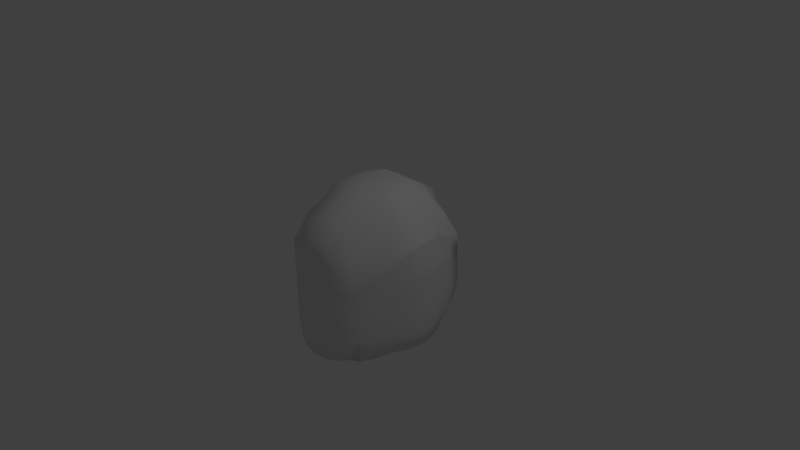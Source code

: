 # Source: hood.blend  (saved by Blender 2.72.0; exported with 4.5.12 LTS)
import bpy
from mathutils import Matrix  # noqa: F401  (used for matrix-valued properties, if any)

bpy.ops.wm.read_factory_settings(use_empty=True)
scene = bpy.context.scene
scene.name = 'Scene'

# ---- collections
col_collection_1 = bpy.data.collections.new('Collection 1'); scene.collection.children.link(col_collection_1)

# ---- world
world_world = bpy.data.worlds.new('World'); scene.world = world_world
world_world.color = (0.05088, 0.05088, 0.05088)
world_world.use_sun_shadow = False
world_world.sun_shadow_jitter_overblur = 0.0
world_world.cycles.sampling_method = 'MANUAL'
world_world.cycles.sample_map_resolution = 256

# ---- cameras
cam_camera = bpy.data.cameras.new('Camera')
cam_camera.clip_end = 100.0
cam_camera.lens = 35.0
cam_camera.sensor_width = 32.0
cam_camera.sensor_height = 18.0
cam_camera.ortho_scale = 7.314
cam_camera.dof.focus_distance = 0.0
cam_camera.dof.aperture_fstop = 128.0

# ---- lights
light_lamp = bpy.data.lights.new('Lamp', 'POINT')
light_lamp.transmission_factor = 0.0
light_lamp.cutoff_distance = 30.0
light_lamp.energy = 100.0
light_lamp.shadow_buffer_clip_start = 1.001
light_lamp.shadow_soft_size = 0.1
light_lamp.shadow_maximum_resolution = 0.006
light_lamp.use_absolute_resolution = True
light_lamp.cycles.use_multiple_importance_sampling = False

# ---- meshes
me_cube_003 = bpy.data.meshes.new('Cube.003')
me_cube_003.from_pydata([(-0.8721, -1.0, -1.039), (-0.671, 1.0, -1.06), (0.671, 1.0, -1.06), (0.8636, -1.0, -1.042), (-0.8721, -1.0, 0.07913), (-1.047, 1.0, 0.2985), (1.047, 1.0, 0.2985), (0.8654, -1.0, 0.07913), (-0.8721, -1.0, -0.1379), (-1.283, 1.192e-07, 0.517), (-1.07, 1.0, -0.1805), (-1.294, 1.192e-07, -1.0), (0.0, 0.8255, 0.8849), (1.07, 1.0, -0.1805), (0.0, 0.9664, -1.091), (1.282, 1.192e-07, 0.5188), (0.8636, -1.0, -0.1379), (1.294, 1.192e-07, -1.0), (0.0, -1.265, 0.663), (0.0, -1.29, -1.111), (-1.385, 1.192e-07, 2.98e-08), (0.0, -0.7987, 2.98e-08), (1.385, 1.192e-07, 2.98e-08), (0.0, -1.393, -0.008521), (0.0, 1.192e-07, -1.12), (0.0, 1.192e-07, 1.097), (-0.8721, -1.0, -0.02841), (-1.123, 0.5, 0.517), (-1.058, 1.0, -0.5), (-1.129, -0.5, -1.0), (0.5, 0.8255, 0.8029), (1.058, 1.0, -0.5), (-0.3355, 0.9664, -1.091), (1.174, -0.5, 0.3222), (0.8636, -1.0, -0.5), (1.129, 0.5, -1.0), (-0.5, -1.24, 0.4779), (0.4693, -1.204, -1.093), (-0.8721, -1.0, -0.5), (-1.174, -0.5, 0.3222), (-1.054, 1.0, 0.138), (-1.129, 0.5, -1.0), (-0.5, 0.8255, 0.8029), (1.054, 1.0, 0.138), (0.3355, 0.9664, -1.091), (1.123, 0.5, 0.517), (0.8636, -1.0, -0.02841), (1.129, -0.5, -1.0), (0.5, -1.24, 0.4779), (-0.473, -1.202, -1.093), (-1.385, 1.192e-07, -0.5), (-1.301, 1.192e-07, 0.4042), (-1.178, -0.5, -0.03525), (-1.235, 0.5, 2.98e-08), (0.0, -0.7988, -0.5603), (0.0, 1.34, 0.3229), (-0.5308, -0.6082, -0.05147), (0.5308, -0.6082, -0.05147), (1.385, 1.192e-07, -0.5), (1.301, 1.192e-07, 0.4051), (1.235, 0.5, 2.98e-08), (1.178, -0.5, -0.03525), (0.0, -1.393, -0.5143), (0.0, -1.351, 0.388), (0.4693, -1.244, -0.1379), (-0.4731, -1.243, -0.1379), (0.5796, 1.192e-07, -1.111), (-0.5796, 1.192e-07, -1.111), (0.0, -0.6463, -1.12), (0.0, 0.5, -1.12), (-0.5, 1.192e-07, 1.054), (0.5, 1.192e-07, 1.084), (0.0, -0.5, 1.09), (0.0, 0.5, 1.08), (-1.24, 0.5, -0.5), (0.5314, -0.6134, -0.5508), (1.179, -0.5, -0.5), (-0.473, -1.252, -0.5), (0.5269, 0.5, -1.113), (-0.5, 0.5, 1.018), (-1.179, -0.5, -0.5), (-1.177, -0.5, 0.2083), (-1.14, 0.5, 0.3842), (-0.5314, -0.6134, -0.5508), (-0.5, 0.9664, 0.5622), (0.5, 0.9664, 0.5622), (1.24, 0.5, -0.5), (1.14, 0.5, 0.3842), (1.177, -0.5, 0.2083), (0.4693, -1.253, -0.5), (0.4743, -1.247, 0.06565), (-0.4774, -1.246, 0.06565), (0.5269, -0.5, -1.112), (-0.5269, -0.5, -1.112), (-0.5269, 0.5, -1.113), (-0.5, -0.5, 0.9188), (0.5, -0.5, 0.9188), (0.5, 0.5, 1.017), (-0.8721, -1.0, 0.05441), (-1.107, 0.75, 0.3278), (-0.9554, 1.0, -0.75), (-0.9821, -0.75, -1.047), (0.75, 0.9524, 0.5751), (0.9554, 1.0, -0.75), (-0.5033, 1.0, -1.078), (1.011, -0.75, 0.1597), (0.8636, -1.0, -0.75), (0.9153, 0.75, -1.056), (-0.7313, -1.04, 0.2359), (0.6466, -1.055, -1.073), (-0.8721, -1.0, -0.2529), (-1.258, -0.25, 0.474), (-1.051, 1.0, 0.06949), (-1.244, 0.25, -1.0), (-0.25, 0.8255, 0.9199), (1.051, 1.0, 0.06949), (0.2141, 0.9664, -1.091), (1.234, 0.25, 0.5176), (0.8636, -1.0, -0.09018), (1.244, -0.25, -1.0), (0.25, -1.289, 0.5679), (-0.25, -1.268, -1.106), (-1.385, 1.192e-07, -0.75), (-1.385, 1.192e-07, 0.25), (-0.9993, -0.75, -0.1051), (-1.32, 0.25, 2.98e-08), (0.0, -0.7988, -0.8561), (0.0, -0.7806, 0.2332), (-0.8401, 0.681, -0.02049), (0.2525, -0.7715, -0.01548), (1.385, 1.192e-07, -0.75), (1.385, 1.192e-07, 0.25), (1.116, 0.75, -0.08756), (1.32, -0.25, 2.98e-08), (0.0, -1.327, -0.8455), (0.0, -1.393, 0.173), (0.6466, -1.152, -0.167), (-0.25, -1.342, -0.06929), (0.9411, 1.192e-07, -1.067), (-0.2641, 1.192e-07, -1.12), (0.0, -1.012, -1.12), (0.0, 0.25, -1.12), (-0.7564, 1.192e-07, 0.9501), (0.25, 1.192e-07, 1.097), (0.0, -0.9504, 0.8784), (0.0, 0.25, 1.097), (-0.8721, -1.0, -0.09018), (-1.235, 0.25, 0.517), (-1.07, 1.0, -0.31), (-1.244, -0.25, -1.0), (0.25, 0.8255, 0.9199), (1.07, 1.0, -0.31), (-0.2141, 0.9664, -1.091), (1.258, -0.25, 0.474), (0.8636, -1.0, -0.2529), (1.244, 0.25, -1.0), (-0.25, -1.289, 0.5679), (0.25, -1.268, -1.106), (-0.8721, -1.0, -0.75), (-1.008, -0.75, 0.1597), (-1.053, 1.0, 0.2249), (-0.9153, 0.75, -1.056), (-0.75, 0.9524, 0.5751), (1.053, 1.0, 0.2249), (0.5033, 1.0, -1.078), (1.107, 0.75, 0.3278), (0.8636, -1.0, 0.05441), (0.9793, -0.75, -1.048), (0.7325, -1.036, 0.2359), (-0.6552, -1.029, -1.075), (-1.385, 1.192e-07, -0.25), (-1.303, 1.192e-07, 0.4867), (-1.32, -0.25, 2.98e-08), (-1.116, 0.75, -0.08756), (0.0, -0.7988, -0.25), (0.0, 1.122, 0.7515), (-0.2525, -0.7715, -0.01548), (0.8401, 0.681, -0.02049), (1.385, 1.192e-07, -0.25), (1.302, 1.192e-07, 0.4875), (1.32, 0.25, 2.98e-08), (0.9966, -0.75, -0.1051), (0.0, -1.393, -0.25), (0.0, -1.327, 0.4971), (0.25, -1.342, -0.06929), (-0.6552, -1.145, -0.167), (0.2641, 1.192e-07, -1.12), (-0.9411, 1.192e-07, -1.067), (0.0, -0.2554, -1.12), (0.0, 0.75, -1.113), (-0.25, 1.192e-07, 1.084), (0.7521, 1.192e-07, 0.9818), (0.0, -0.25, 1.097), (0.0, 0.7221, 0.9344), (-1.179, 0.5, -0.75), (-1.239, 0.5, -0.25), (-1.32, 0.25, -0.5), (-1.119, 0.75, -0.5), (0.5314, -0.6134, -0.851), (0.5314, -0.6134, -0.25), (0.2525, -0.7715, -0.5585), (0.8414, 0.681, -0.5), (1.179, -0.5, -0.75), (1.179, -0.5, -0.25), (1.32, -0.25, -0.5), (1.001, -0.75, -0.5), (-0.473, -1.252, -0.8237), (-0.4731, -1.252, -0.2529), (-0.25, -1.348, -0.5), (-0.6552, -1.154, -0.5), (0.8302, 0.5, -1.085), (0.2517, 0.5, -1.12), (0.5633, 0.25, -1.112), (0.4268, 0.75, -1.11), (-0.75, 0.5, 0.8741), (-0.25, 0.5, 1.07), (-0.5, 0.25, 1.054), (-0.5, 0.7221, 0.9171), (-1.179, -0.5, -0.75), (-1.179, -0.5, -0.25), (-1.003, -0.75, -0.5), (-1.32, -0.25, -0.5), (-1.169, -0.5, 0.1057), (-1.177, -0.5, 0.2908), (-1.001, -0.75, 0.04533), (-1.271, -0.25, 0.3607), (-1.235, 0.5, 0.25), (-1.141, 0.5, 0.4647), (-1.25, 0.25, 0.4042), (-1.111, 0.75, 0.2187), (-0.5314, -0.6134, -0.851), (-0.5314, -0.6134, -0.25), (-0.8414, 0.681, -0.5), (-0.2525, -0.7715, -0.5585), (-0.5302, -0.589, 0.07174), (-0.5, 0.995, 0.6689), (-0.75, 1.0, 0.4351), (-0.25, 1.09, 0.5037), (0.5302, -0.589, 0.07174), (0.5, 0.995, 0.6689), (0.25, 1.09, 0.5037), (0.75, 1.0, 0.4351), (1.179, 0.5, -0.75), (1.239, 0.5, -0.25), (1.119, 0.75, -0.5), (1.32, 0.25, -0.5), (1.235, 0.5, 0.25), (1.141, 0.5, 0.4647), (1.111, 0.75, 0.2187), (1.25, 0.25, 0.4043), (1.169, -0.5, 0.1057), (1.177, -0.5, 0.2908), (1.271, -0.25, 0.3607), (1.002, -0.75, 0.04533), (0.4693, -1.253, -0.8241), (0.4693, -1.253, -0.2529), (0.6466, -1.16, -0.5), (0.25, -1.348, -0.5), (0.4707, -1.248, -0.09018), (0.5, -1.233, 0.2787), (0.6466, -1.158, -0.04987), (0.25, -1.344, 0.2215), (-0.4742, -1.247, -0.09018), (-0.5, -1.233, 0.2787), (-0.25, -1.344, 0.2215), (-0.6552, -1.151, -0.04987), (0.8302, -0.5, -1.083), (0.2517, -0.5954, -1.12), (0.4948, -0.8947, -1.103), (0.5626, -0.2554, -1.112), (-0.2517, -0.5954, -1.12), (-0.8302, -0.5, -1.083), (-0.4955, -0.8942, -1.103), (-0.5626, -0.2554, -1.112), (-0.2517, 0.5, -1.12), (-0.8302, 0.5, -1.085), (-0.5633, 0.25, -1.112), (-0.4268, 0.75, -1.11), (-0.7671, -0.5, 0.7512), (-0.25, -0.5, 1.018), (-0.5, -0.9454, 0.7701), (-0.5, -0.25, 1.036), (0.25, -0.5, 1.018), (0.7671, -0.5, 0.7512), (0.5, -0.9454, 0.7701), (0.5, -0.25, 1.051), (0.25, 0.5, 1.07), (0.75, 0.5, 0.8789), (0.5, 0.25, 1.07), (0.5, 0.7221, 0.9171), (-1.094, 0.75, -0.75), (0.8151, 0.681, -0.8141), (1.001, -0.75, -0.75), (-0.6552, -1.154, -0.7951), (0.6801, 0.75, -1.093), (-0.7527, 0.75, 0.7364), (-1.32, -0.25, -0.75), (-1.319, -0.25, 0.227), (-1.116, 0.75, 0.1624), (-0.2525, -0.7715, -0.8551), (-0.2521, -0.7713, 0.1528), (0.8389, 0.681, 0.2541), (1.32, 0.25, -0.75), (1.32, 0.25, 0.25), (1.005, -0.75, -0.03062), (0.25, -1.308, -0.8399), (0.25, -1.345, 0.0364), (-0.6552, -1.139, -0.1426), (0.9074, -0.25, -1.073), (-0.2596, -0.2554, -1.12), (-0.2382, 0.75, -1.113), (-0.7583, -0.25, 0.9075), (0.25, -0.25, 1.083), (0.25, 0.7221, 0.9635), (-1.32, 0.25, -0.75), (-1.32, 0.25, -0.25), (-1.119, 0.75, -0.2691), (0.2525, -0.7715, -0.8551), (0.2525, -0.7715, -0.25), (0.8413, 0.681, -0.25), (1.32, -0.25, -0.75), (1.32, -0.25, -0.25), (1.001, -0.75, -0.2501), (-0.25, -1.308, -0.8399), (-0.25, -1.348, -0.25), (-0.6552, -1.153, -0.2576), (0.9074, 0.25, -1.073), (0.2598, 0.25, -1.12), (0.2382, 0.75, -1.113), (-0.7522, 0.25, 0.9227), (-0.25, 0.25, 1.084), (-0.25, 0.7221, 0.9635), (-1.003, -0.75, -0.75), (-1.003, -0.75, -0.2501), (-1.32, -0.25, -0.25), (-1.008, -0.75, -0.03062), (-1.001, -0.75, 0.1278), (-1.272, -0.25, 0.4432), (-1.32, 0.25, 0.25), (-1.251, 0.25, 0.4867), (-1.11, 0.75, 0.3089), (-0.8151, 0.681, -0.8141), (-0.8413, 0.681, -0.25), (-0.2525, -0.7715, -0.25), (-0.8389, 0.681, 0.2541), (-0.75, 1.0, 0.5123), (-0.25, 1.122, 0.7494), (0.2521, -0.7713, 0.1528), (0.25, 1.122, 0.7494), (0.75, 1.0, 0.5123), (1.094, 0.75, -0.75), (1.119, 0.75, -0.2691), (1.32, 0.25, -0.25), (1.116, 0.75, 0.1624), (1.11, 0.75, 0.3089), (1.251, 0.25, 0.4868), (1.319, -0.25, 0.227), (1.272, -0.25, 0.4432), (1.002, -0.75, 0.1278), (0.6466, -1.16, -0.7971), (0.6466, -1.16, -0.2576), (0.25, -1.348, -0.25), (0.6466, -1.147, -0.1426), (0.6466, -1.16, -0.01266), (0.25, -1.303, 0.476), (-0.25, -1.345, 0.0364), (-0.25, -1.303, 0.476), (-0.6552, -1.153, -0.01266), (0.7278, -0.75, -1.094), (0.25, -0.9874, -1.114), (0.2596, -0.2554, -1.12), (-0.25, -0.9874, -1.114), (-0.7306, -0.75, -1.094), (-0.9074, -0.25, -1.073), (-0.2598, 0.25, -1.12), (-0.9074, 0.25, -1.073), (-0.6801, 0.75, -1.093), (-0.7596, -0.75, 0.5291), (-0.25, -0.9881, 0.7712), (-0.25, -0.25, 1.083), (0.25, -0.9881, 0.7712), (0.7596, -0.75, 0.5291), (0.7548, -0.25, 0.9287), (0.25, 0.25, 1.084), (0.7506, 0.25, 0.9455), (0.7527, 0.75, 0.7364), (0.0, 0.4081, 0.5301), (-0.5151, 0.2041, 0.499), (0.5151, 0.2041, 0.499), (-0.251, 0.2658, 0.56), (0.251, 0.2658, 0.56), (-0.375, 1.028, 0.5374), (0.125, 1.242, 0.4342), (0.0, -0.06981, 0.4984), (-0.5227, -0.177, 0.4021), (-0.125, 1.242, 0.4342), (0.5227, -0.177, 0.4021), (0.375, 1.028, 0.5374), (-0.2516, -0.1462, 0.4732), (-0.3912, -0.722, 0.1122), (-0.126, -0.7842, 0.193), (0.2516, -0.1462, 0.4732), (0.126, -0.7842, 0.193), (0.3912, -0.722, 0.1122), (0.0, 0.886, 0.5617), (-0.5076, 0.5853, 0.6186), (0.5076, 0.5853, 0.6186), (-0.2505, 0.6778, 0.6666), (0.2505, 0.6778, 0.6666), (-0.3831, 0.235, 0.5295), (-0.1255, 0.3369, 0.545), (0.1255, 0.3369, 0.545), (0.3831, 0.235, 0.5295), (-0.3871, -0.1616, 0.4377), (-0.1258, -0.108, 0.4858), (0.1258, -0.108, 0.4858), (0.3871, -0.1616, 0.4377), (-0.379, 0.6315, 0.6735), (-0.1253, 0.7819, 0.6043), (0.1253, 0.7819, 0.6043), (0.379, 0.6315, 0.6735), (0.0, 1.148, 0.4409)], [], [(290, 100, 1, 161), (291, 103, 2, 164), (292, 106, 3, 167), (293, 158, 0, 169), (294, 164, 2, 107), (295, 162, 5, 99), (296, 122, 11, 149), (297, 123, 20, 172), (298, 112, 10, 173), (299, 126, 14, 152), (300, 400, 127, 21, 176), (301, 115, 13, 177), (302, 130, 17, 155), (303, 131, 22, 180), (304, 118, 16, 181), (305, 134, 19, 157), (306, 135, 23, 184), (307, 146, 8, 185), (308, 138, 17, 119), (309, 139, 24, 188), (310, 152, 14, 189), (311, 142, 9, 111), (312, 143, 25, 192), (313, 150, 12, 193), (314, 194, 41, 113), (315, 195, 74, 196), (316, 148, 28, 197), (317, 198, 44, 116), (318, 199, 75, 200), (319, 151, 31, 201), (320, 202, 47, 119), (321, 203, 76, 204), (322, 154, 34, 205), (323, 206, 49, 121), (324, 207, 77, 208), (325, 110, 38, 209), (326, 210, 35, 155), (327, 211, 78, 212), (328, 116, 44, 213), (329, 214, 27, 147), (330, 215, 79, 216), (331, 114, 42, 217), (332, 218, 29, 101), (333, 219, 80, 220), (334, 170, 50, 221), (335, 222, 52, 124), (336, 223, 81, 224), (337, 171, 51, 225), (338, 226, 53, 125), (339, 227, 82, 228), (340, 160, 40, 229), (341, 230, 32, 104), (342, 231, 83, 232), (343, 174, 54, 233), (344, 234, 56, 128), (345, 235, 84, 236), (346, 175, 55, 395, 237), (347, 403, 238, 57, 129), (348, 239, 85, 397, 240), (349, 163, 43, 241), (350, 242, 35, 107), (351, 243, 86, 244), (352, 178, 58, 245), (353, 246, 60, 132), (354, 247, 87, 248), (355, 179, 59, 249), (356, 250, 61, 133), (357, 251, 88, 252), (358, 166, 46, 253), (359, 254, 37, 109), (360, 255, 89, 256), (361, 182, 62, 257), (362, 258, 64, 136), (363, 259, 90, 260), (364, 183, 63, 261), (365, 262, 65, 137), (366, 263, 91, 264), (367, 98, 26, 265), (368, 266, 47, 167), (369, 267, 92, 268), (370, 186, 66, 269), (371, 270, 68, 140), (372, 271, 93, 272), (373, 187, 67, 273), (374, 274, 69, 141), (375, 275, 94, 276), (376, 104, 32, 277), (377, 278, 39, 159), (378, 279, 95, 280), (379, 190, 70, 281), (380, 282, 72, 144), (381, 283, 96, 284), (382, 191, 71, 285), (383, 286, 73, 145), (384, 287, 97, 288), (385, 102, 30, 289), (194, 290, 161, 41), (74, 197, 290, 194), (197, 28, 100, 290), (198, 291, 164, 44), (75, 201, 291, 198), (201, 31, 103, 291), (202, 292, 167, 47), (76, 205, 292, 202), (205, 34, 106, 292), (206, 293, 169, 49), (77, 209, 293, 206), (209, 38, 158, 293), (210, 294, 107, 35), (78, 213, 294, 210), (213, 44, 164, 294), (214, 295, 99, 27), (79, 217, 295, 214), (217, 42, 162, 295), (218, 296, 149, 29), (80, 221, 296, 218), (221, 50, 122, 296), (222, 297, 172, 52), (81, 225, 297, 222), (225, 51, 123, 297), (226, 298, 173, 53), (82, 229, 298, 226), (229, 40, 112, 298), (230, 299, 152, 32), (83, 233, 299, 230), (233, 54, 126, 299), (234, 399, 300, 176, 56), (413, 398, 300, 399), (414, 393, 127, 400), (238, 301, 177, 57), (85, 241, 301, 238, 396, 388, 406), (241, 43, 115, 301), (242, 302, 155, 35), (86, 245, 302, 242), (245, 58, 130, 302), (246, 303, 180, 60), (87, 249, 303, 246), (249, 59, 131, 303), (250, 304, 181, 61), (88, 253, 304, 250), (253, 46, 118, 304), (254, 305, 157, 37), (89, 257, 305, 254), (257, 62, 134, 305), (258, 306, 184, 64), (90, 261, 306, 258), (261, 63, 135, 306), (262, 307, 185, 65), (91, 265, 307, 262), (265, 26, 146, 307), (266, 308, 119, 47), (92, 269, 308, 266), (269, 66, 138, 308), (270, 309, 188, 68), (93, 273, 309, 270), (273, 67, 139, 309), (274, 310, 189, 69), (94, 277, 310, 274), (277, 32, 152, 310), (278, 311, 111, 39), (95, 281, 311, 278), (281, 70, 142, 311), (282, 312, 192, 72), (96, 285, 312, 282), (285, 71, 143, 312), (286, 313, 193, 73), (97, 289, 313, 286), (289, 30, 150, 313), (122, 314, 113, 11), (50, 196, 314, 122), (196, 74, 194, 314), (170, 315, 196, 50), (20, 125, 315, 170), (125, 53, 195, 315), (195, 316, 197, 74), (53, 173, 316, 195), (173, 10, 148, 316), (126, 317, 116, 14), (54, 200, 317, 126), (200, 75, 198, 317), (174, 318, 200, 54), (21, 129, 318, 174), (129, 57, 199, 318), (199, 319, 201, 75), (57, 177, 319, 199), (177, 13, 151, 319), (130, 320, 119, 17), (58, 204, 320, 130), (204, 76, 202, 320), (178, 321, 204, 58), (22, 133, 321, 178), (133, 61, 203, 321), (203, 322, 205, 76), (61, 181, 322, 203), (181, 16, 154, 322), (134, 323, 121, 19), (62, 208, 323, 134), (208, 77, 206, 323), (182, 324, 208, 62), (23, 137, 324, 182), (137, 65, 207, 324), (207, 325, 209, 77), (65, 185, 325, 207), (185, 8, 110, 325), (138, 326, 155, 17), (66, 212, 326, 138), (212, 78, 210, 326), (186, 327, 212, 66), (24, 141, 327, 186), (141, 69, 211, 327), (211, 328, 213, 78), (69, 189, 328, 211), (189, 14, 116, 328), (142, 329, 147, 9), (70, 216, 329, 142), (216, 79, 214, 329), (190, 330, 216, 70), (25, 145, 330, 190), (145, 73, 215, 330), (215, 331, 217, 79), (73, 193, 331, 215), (193, 12, 114, 331), (158, 332, 101, 0), (38, 220, 332, 158), (220, 80, 218, 332), (110, 333, 220, 38), (8, 124, 333, 110), (124, 52, 219, 333), (219, 334, 221, 80), (52, 172, 334, 219), (172, 20, 170, 334), (146, 335, 124, 8), (26, 224, 335, 146), (224, 81, 222, 335), (98, 336, 224, 26), (4, 159, 336, 98), (159, 39, 223, 336), (223, 337, 225, 81), (39, 111, 337, 223), (111, 9, 171, 337), (123, 338, 125, 20), (51, 228, 338, 123), (228, 82, 226, 338), (171, 339, 228, 51), (9, 147, 339, 171), (147, 27, 227, 339), (227, 340, 229, 82), (27, 99, 340, 227), (99, 5, 160, 340), (100, 341, 104, 1), (28, 232, 341, 100), (232, 83, 230, 341), (148, 342, 232, 28), (10, 128, 342, 148), (128, 56, 231, 342), (231, 343, 233, 83), (56, 176, 343, 231), (176, 21, 174, 343), (112, 344, 128, 10), (40, 236, 344, 112), (236, 84, 405, 387, 394, 234, 344), (160, 345, 236, 40), (5, 162, 345, 160), (162, 42, 235, 345), (235, 346, 237, 391, 84), (42, 114, 346, 235), (114, 12, 175, 346), (127, 402, 347, 129, 21), (415, 401, 347, 402), (416, 396, 238, 403), (175, 348, 240, 392, 55), (12, 150, 348, 175), (150, 30, 239, 348), (239, 349, 241, 85), (30, 102, 349, 239), (102, 6, 163, 349), (103, 350, 107, 2), (31, 244, 350, 103), (244, 86, 242, 350), (151, 351, 244, 31), (13, 132, 351, 151), (132, 60, 243, 351), (243, 352, 245, 86), (60, 180, 352, 243), (180, 22, 178, 352), (115, 353, 132, 13), (43, 248, 353, 115), (248, 87, 246, 353), (163, 354, 248, 43), (6, 165, 354, 163), (165, 45, 247, 354), (247, 355, 249, 87), (45, 117, 355, 247), (117, 15, 179, 355), (131, 356, 133, 22), (59, 252, 356, 131), (252, 88, 250, 356), (179, 357, 252, 59), (15, 153, 357, 179), (153, 33, 251, 357), (251, 358, 253, 88), (33, 105, 358, 251), (105, 7, 166, 358), (106, 359, 109, 3), (34, 256, 359, 106), (256, 89, 254, 359), (154, 360, 256, 34), (16, 136, 360, 154), (136, 64, 255, 360), (255, 361, 257, 89), (64, 184, 361, 255), (184, 23, 182, 361), (118, 362, 136, 16), (46, 260, 362, 118), (260, 90, 258, 362), (166, 363, 260, 46), (7, 168, 363, 166), (168, 48, 259, 363), (259, 364, 261, 90), (48, 120, 364, 259), (120, 18, 183, 364), (135, 365, 137, 23), (63, 264, 365, 135), (264, 91, 262, 365), (183, 366, 264, 63), (18, 156, 366, 183), (156, 36, 263, 366), (263, 367, 265, 91), (36, 108, 367, 263), (108, 4, 98, 367), (109, 368, 167, 3), (37, 268, 368, 109), (268, 92, 266, 368), (157, 369, 268, 37), (19, 140, 369, 157), (140, 68, 267, 369), (267, 370, 269, 92), (68, 188, 370, 267), (188, 24, 186, 370), (121, 371, 140, 19), (49, 272, 371, 121), (272, 93, 270, 371), (169, 372, 272, 49), (0, 101, 372, 169), (101, 29, 271, 372), (271, 373, 273, 93), (29, 149, 373, 271), (149, 11, 187, 373), (139, 374, 141, 24), (67, 276, 374, 139), (276, 94, 274, 374), (187, 375, 276, 67), (11, 113, 375, 187), (113, 41, 275, 375), (275, 376, 277, 94), (41, 161, 376, 275), (161, 1, 104, 376), (108, 377, 159, 4), (36, 280, 377, 108), (280, 95, 278, 377), (156, 378, 280, 36), (18, 144, 378, 156), (144, 72, 279, 378), (279, 379, 281, 95), (72, 192, 379, 279), (192, 25, 190, 379), (120, 380, 144, 18), (48, 284, 380, 120), (284, 96, 282, 380), (168, 381, 284, 48), (7, 105, 381, 168), (105, 33, 283, 381), (283, 382, 285, 96), (33, 153, 382, 283), (153, 15, 191, 382), (143, 383, 145, 25), (71, 288, 383, 143), (288, 97, 286, 383), (191, 384, 288, 71), (15, 117, 384, 191), (117, 45, 287, 384), (287, 385, 289, 97), (45, 165, 385, 287), (165, 6, 102, 385), (417, 407, 389, 409), (418, 404, 386, 410), (419, 408, 390, 411), (420, 406, 388, 412), (394, 413, 399, 234), (387, 409, 413, 394), (409, 389, 398, 413), (398, 414, 400, 300), (389, 410, 414, 398), (410, 386, 393, 414), (393, 415, 402, 127), (386, 411, 415, 393), (411, 390, 401, 415), (401, 416, 403, 347), (390, 412, 416, 401), (412, 388, 396, 416), (405, 417, 409, 387), (84, 391, 417, 405), (391, 237, 407, 417), (407, 418, 410, 389), (237, 395, 418, 407), (395, 55, 421, 404, 418), (404, 419, 411, 386), (55, 392, 419, 404, 421), (392, 240, 408, 419), (408, 420, 412, 390), (240, 397, 420, 408), (397, 85, 406, 420)])
me_cube_003.polygons.foreach_set('use_smooth', [True] * 412)
_uv = me_cube_003.uv_layers.new(name='UVMap')
_uv.uv.foreach_set('vector', [0.7544, 0.2988, 0.7208, 0.3067, 0.6966, 0.2324, 0.7428, 0.2278, 0.4765, 0.2402, 0.4948, 0.2963, 0.5225, 0.2241, 0.5419, 0.2125, 0.2389, 0.2882, 0.2051, 0.3032, 0.2035, 0.2519, 0.2354, 0.2336, 0.03065, 0.3074, 0.00101, 0.3133, 0.0008122, 0.2624, 0.02278, 0.246, 0.4995, 0.1893, 0.5419, 0.2125, 0.5225, 0.2241, 0.4748, 0.2158, 0.7158, 0.73, 0.6988, 0.6694, 0.7226, 0.5818, 0.7494, 0.6003, 0.8916, 0.3026, 0.8585, 0.305, 0.8597, 0.2492, 0.8945, 0.2485, 0.8887, 0.5815, 0.8546, 0.5851, 0.8556, 0.508, 0.8894, 0.5095, 0.7509, 0.5515, 0.7241, 0.5191, 0.7267, 0.4498, 0.7523, 0.4745, 1.058, 0.2207, 1.101, 0.2179, 0.6113, 0.1941, 0.6427, 0.1987, 0.06179, 0.5815, 0.08437, 0.5998, 0.1072, 0.6178, 0.1057, 0.5079, 0.06104, 0.5024, 0.4744, 0.5829, 0.4869, 0.5083, 0.4855, 0.4388, 0.4742, 0.4809, 0.387, 0.2836, 0.3526, 0.289, 0.3513, 0.2332, 0.3881, 0.2294, 0.3902, 0.5695, 0.3566, 0.5691, 0.3556, 0.492, 0.3894, 0.4905, 0.2435, 0.4889, 0.2086, 0.474, 0.2083, 0.4597, 0.2424, 0.4643, 0.1288, 0.2993, 0.1027, 0.2997, 0.1017, 0.2523, 0.1283, 0.2512, 0.1317, 0.5168, 0.1063, 0.5551, 0.1057, 0.5056, 0.1313, 0.487, 0.03093, 0.4681, 0.001477, 0.4838, 0.001442, 0.4695, 0.03122, 0.4612, 0.2994, 0.1779, 0.3492, 0.1744, 0.3513, 0.2332, 0.3147, 0.233, 0.9884, 0.09043, 0.8756, 0.06278, 0.98, 0.01126, 1.087, 0.06798, 0.6578, 0.1624, 0.6427, 0.1987, 0.6113, 0.1941, 0.6132, 0.1548, 0.909, 0.8263, 0.8485, 0.8401, 0.8534, 0.6683, 0.8895, 0.6579, 0.2425, 0.9203, 0.3762, 0.939, 0.48, 0.9887, 0.1298, 0.9478, 0.5547, 0.8064, 0.5607, 0.781, 0.6007, 0.7821, 0.5997, 0.8103, 0.8254, 0.2993, 0.7882, 0.2922, 0.7871, 0.2412, 0.8249, 0.245, 0.823, 0.4272, 0.7885, 0.4257, 0.7898, 0.356, 0.8242, 0.3569, 0.7535, 0.4201, 0.7274, 0.4153, 0.7274, 0.3676, 0.7547, 0.3576, 0.1441, 0.2165, 0.2019, 0.2071, 0.5622, 0.199, 0.5795, 0.1955, 0.1485, 0.3913, 0.2071, 0.3831, 0.2045, 0.2756, 0.1462, 0.2836, 0.474, 0.3962, 0.4855, 0.4043, 0.4865, 0.3566, 0.4739, 0.3171, 0.3182, 0.287, 0.2799, 0.2847, 0.2756, 0.234, 0.3147, 0.233, 0.3206, 0.4149, 0.2827, 0.4149, 0.2813, 0.343, 0.3194, 0.3446, 0.2419, 0.418, 0.2077, 0.4258, 0.2064, 0.3593, 0.2404, 0.3464, 0.07675, 0.3019, 0.05277, 0.3049, 0.05018, 0.2548, 0.07512, 0.2539, 0.07925, 0.4401, 0.05406, 0.4379, 0.0535, 0.3738, 0.07854, 0.377, 0.03153, 0.4355, 0.00136, 0.4357, 0.001185, 0.3693, 0.03113, 0.3717, 0.3997, 0.1729, 0.4496, 0.1785, 0.4279, 0.2267, 0.3881, 0.2294, 0.4891, 0.06708, 0.5449, 0.1122, 0.4872, 0.1386, 0.4255, 0.1145, 0.5674, 0.1579, 0.5795, 0.1955, 0.5622, 0.199, 0.5349, 0.1678, 0.7899, 0.8239, 0.7453, 0.7892, 0.778, 0.6665, 0.8169, 0.6681, 0.6988, 0.9191, 0.6596, 0.8679, 0.7102, 0.8406, 0.7595, 0.8818, 0.6453, 0.8109, 0.6409, 0.785, 0.6781, 0.7518, 0.6857, 0.7891, 0.9681, 0.3005, 0.9285, 0.2989, 0.9317, 0.2481, 0.9699, 0.2458, 0.9679, 0.4303, 0.9276, 0.4293, 0.9281, 0.3573, 0.968, 0.3587, 0.8902, 0.4305, 0.8566, 0.4309, 0.8575, 0.3619, 0.8909, 0.3601, 0.9675, 0.5011, 0.9275, 0.5459, 0.9273, 0.4989, 0.9681, 0.4765, 0.9679, 0.5533, 0.9267, 0.6047, 0.9268, 0.579, 0.9679, 0.5262, 0.8892, 0.6481, 0.8536, 0.6584, 0.8539, 0.6359, 0.8895, 0.6248, 0.8206, 0.5851, 0.7857, 0.5824, 0.787, 0.5039, 0.8218, 0.5061, 0.8176, 0.6584, 0.7794, 0.6508, 0.7798, 0.6281, 0.818, 0.6357, 0.7497, 0.5948, 0.7235, 0.562, 0.7239, 0.5382, 0.7503, 0.5685, 0.7403, 0.252, 1.001, 0.2166, 0.6595, 0.2038, 0.6783, 0.2191, 0.7389, 0.408, 1.002, 0.3927, 1.001, 0.2851, 0.7406, 0.329, 0.06009, 0.3957, 0.1042, 0.3933, 0.1024, 0.2848, 0.05886, 0.288, 0.7353, 0.5946, 0.9992, 0.5476, 1.001, 0.4855, 0.7373, 0.4927, 0.6956, 0.649, 0.6681, 0.6987, 0.6703, 0.6766, 0.6961, 0.6289, 0.6329, 0.7063, 0.6026, 0.708, 0.6046, 0.5819, 0.618, 0.6192, 0.6349, 0.6527, 0.1514, 0.5771, 0.1774, 0.5569, 0.2129, 0.5377, 0.2094, 0.4758, 0.1502, 0.498, 0.5725, 0.7032, 0.538, 0.6923, 0.5365, 0.6701, 0.5548, 0.6618, 0.5723, 0.6495, 0.5123, 0.6403, 0.4867, 0.5512, 0.4867, 0.5274, 0.5124, 0.6202, 0.4605, 0.286, 0.4257, 0.2777, 0.4279, 0.2267, 0.4748, 0.2158, 0.4591, 0.4073, 0.4236, 0.4112, 0.4231, 0.3414, 0.4589, 0.3448, 0.3886, 0.4115, 0.3546, 0.4149, 0.3536, 0.346, 0.3878, 0.3412, 0.4596, 0.5388, 0.4248, 0.5679, 0.4243, 0.4894, 0.4594, 0.4617, 0.4601, 0.5822, 0.43, 0.6366, 0.43, 0.6139, 0.46, 0.5559, 0.3927, 0.6429, 0.3576, 0.6427, 0.3573, 0.6202, 0.3925, 0.6202, 0.3229, 0.5659, 0.2842, 0.5315, 0.2839, 0.4845, 0.3218, 0.4939, 0.3228, 0.6325, 0.2856, 0.5903, 0.2852, 0.5646, 0.3224, 0.6092, 0.2441, 0.5411, 0.2093, 0.5181, 0.2089, 0.4928, 0.2437, 0.514, 0.1743, 0.3004, 0.1526, 0.2999, 0.1531, 0.2497, 0.1786, 0.2414, 0.1769, 0.4287, 0.1552, 0.4329, 0.1541, 0.3689, 0.1757, 0.3649, 0.1304, 0.4375, 0.1049, 0.4402, 0.104, 0.3749, 0.1294, 0.3745, 0.1782, 0.4611, 0.1563, 0.4788, 0.156, 0.4649, 0.1778, 0.4542, 0.1782, 0.4998, 0.1615, 0.5846, 0.1574, 0.5241, 0.1781, 0.4888, 0.1343, 0.6366, 0.1075, 0.6427, 0.1071, 0.6139, 0.1324, 0.568, 0.08002, 0.5193, 0.05411, 0.4838, 0.05397, 0.47, 0.07965, 0.4896, 0.08055, 0.6393, 0.05181, 0.59, 0.05414, 0.5292, 0.08055, 0.5706, 0.03194, 0.5069, 0.001582, 0.5277, 0.00152, 0.5025, 0.03177, 0.4958, 0.2106, 0.2057, 0.2519, 0.188, 0.2756, 0.234, 0.2354, 0.2336, 0.1344, 0.2119, 0.1518, 0.1451, 0.2136, 0.1507, 0.1707, 0.2085, 0.1999, 0.08054, 0.3289, 0.04696, 0.3445, 0.1082, 0.2666, 0.1225, 0.06696, 0.2152, 0.04435, 0.1504, 0.09779, 0.1504, 0.1006, 0.213, 0.9923, 0.2161, 0.9526, 0.2009, 0.9863, 0.1612, 1.031, 0.2153, 0.9078, 0.1929, 0.8615, 0.1903, 0.8654, 0.1242, 0.9352, 0.1363, 0.7459, 0.07866, 0.6854, 0.1191, 0.6172, 0.1054, 0.6304, 0.05105, 0.8148, 0.1884, 0.7681, 0.192, 0.7357, 0.1498, 0.7938, 0.1291, 0.7205, 0.1996, 0.6783, 0.2191, 0.6595, 0.2038, 0.6882, 0.1753, 0.9901, 0.6911, 0.9563, 0.7729, 0.9268, 0.6144, 0.9673, 0.5634, 1.074, 0.7456, 1.045, 0.8769, 0.9915, 0.8387, 1.038, 0.7419, 0.9926, 0.9316, 0.8282, 0.9542, 0.8433, 0.9015, 0.934, 0.8882, 0.145, 0.7421, 0.1837, 0.8701, 0.1169, 0.8918, 0.1103, 0.7748, 0.225, 0.6804, 0.2601, 0.7599, 0.2298, 0.8278, 0.1797, 0.735, 0.3062, 0.8151, 0.3624, 0.8294, 0.3665, 0.8883, 0.2866, 0.8755, 0.4895, 0.9093, 0.5352, 0.8618, 0.596, 0.875, 0.5871, 0.9321, 0.4168, 0.813, 0.4598, 0.7775, 0.4902, 0.8302, 0.4414, 0.87, 0.4903, 0.7196, 0.5087, 0.6604, 0.5261, 0.7444, 0.5169, 0.781, 0.7882, 0.2922, 0.7544, 0.2988, 0.7428, 0.2278, 0.7871, 0.2412, 0.7898, 0.356, 0.7547, 0.3576, 0.7544, 0.2988, 0.7882, 0.2922, 0.7547, 0.3576, 0.7274, 0.3676, 0.7208, 0.3067, 0.7544, 0.2988, 0.2019, 0.2071, 0.4765, 0.2402, 0.5419, 0.2125, 0.5622, 0.199, 0.2045, 0.2756, 0.4739, 0.3171, 0.4765, 0.2402, 0.2019, 0.2071, 0.4739, 0.3171, 0.4865, 0.3566, 0.4948, 0.2963, 0.4765, 0.2402, 0.2799, 0.2847, 0.2389, 0.2882, 0.2354, 0.2336, 0.2756, 0.234, 0.2813, 0.343, 0.2404, 0.3464, 0.2389, 0.2882, 0.2799, 0.2847, 0.2404, 0.3464, 0.2064, 0.3593, 0.2051, 0.3032, 0.2389, 0.2882, 0.05277, 0.3049, 0.03065, 0.3074, 0.02278, 0.246, 0.05018, 0.2548, 0.0535, 0.3738, 0.03113, 0.3717, 0.03065, 0.3074, 0.05277, 0.3049, 0.03113, 0.3717, 0.001185, 0.3693, 0.00101, 0.3133, 0.03065, 0.3074, 0.4496, 0.1785, 0.4995, 0.1893, 0.4748, 0.2158, 0.4279, 0.2267, 0.4872, 0.1386, 0.5349, 0.1678, 0.4995, 0.1893, 0.4496, 0.1785, 0.5349, 0.1678, 0.5622, 0.199, 0.5419, 0.2125, 0.4995, 0.1893, 0.7453, 0.7892, 0.7158, 0.73, 0.7494, 0.6003, 0.778, 0.6665, 0.7102, 0.8406, 0.6857, 0.7891, 0.7158, 0.73, 0.7453, 0.7892, 0.6857, 0.7891, 0.6781, 0.7518, 0.6988, 0.6694, 0.7158, 0.73, 0.9285, 0.2989, 0.8916, 0.3026, 0.8945, 0.2485, 0.9317, 0.2481, 0.9281, 0.3573, 0.8909, 0.3601, 0.8916, 0.3026, 0.9285, 0.2989, 0.8909, 0.3601, 0.8575, 0.3619, 0.8585, 0.305, 0.8916, 0.3026, 0.9275, 0.5459, 0.8887, 0.5815, 0.8894, 0.5095, 0.9273, 0.4989, 0.9268, 0.579, 0.8895, 0.6248, 0.8887, 0.5815, 0.9275, 0.5459, 0.8895, 0.6248, 0.8539, 0.6359, 0.8546, 0.5851, 0.8887, 0.5815, 0.7857, 0.5824, 0.7509, 0.5515, 0.7523, 0.4745, 0.787, 0.5039, 0.7798, 0.6281, 0.7503, 0.5685, 0.7509, 0.5515, 0.7857, 0.5824, 0.7503, 0.5685, 0.7239, 0.5382, 0.7241, 0.5191, 0.7509, 0.5515, 1.001, 0.2166, 1.058, 0.2207, 0.6427, 0.1987, 0.6595, 0.2038, 0.001399, 0.2851, 0.05886, 0.288, 0.05772, 0.2207, 0.00106, 0.2166, 0.05886, 0.288, 0.1024, 0.2848, 0.1007, 0.2179, 0.05772, 0.2207, 0.9992, 0.5476, 1.035, 0.5638, 1.062, 0.5815, 1.061, 0.5024, 1.001, 0.4855, 0.9234, 0.8129, 0.946, 0.8723, 1.062, 0.5815, 1.035, 0.5638, 0.9786, 0.929, 1.148, 0.97, 1.107, 0.6178, 1.084, 0.5998, 0.2129, 0.5377, 0.4744, 0.5829, 0.4742, 0.4809, 0.2094, 0.4758, 0.5365, 0.6701, 0.5124, 0.6202, 0.4744, 0.5829, 0.2129, 0.5377, 0.3021, 0.7424, 0.4253, 0.7694, 0.5012, 0.7407, 0.5124, 0.6202, 0.4867, 0.5274, 0.4869, 0.5083, 0.4744, 0.5829, 0.4257, 0.2777, 0.387, 0.2836, 0.3881, 0.2294, 0.4279, 0.2267, 0.4231, 0.3414, 0.3878, 0.3412, 0.387, 0.2836, 0.4257, 0.2777, 0.3878, 0.3412, 0.3536, 0.346, 0.3526, 0.289, 0.387, 0.2836, 0.4248, 0.5679, 0.3902, 0.5695, 0.3894, 0.4905, 0.4243, 0.4894, 0.43, 0.6139, 0.3925, 0.6202, 0.3902, 0.5695, 0.4248, 0.5679, 0.3925, 0.6202, 0.3573, 0.6202, 0.3566, 0.5691, 0.3902, 0.5695, 0.2842, 0.5315, 0.2435, 0.4889, 0.2424, 0.4643, 0.2839, 0.4845, 0.2852, 0.5646, 0.2437, 0.514, 0.2435, 0.4889, 0.2842, 0.5315, 0.2437, 0.514, 0.2089, 0.4928, 0.2086, 0.474, 0.2435, 0.4889, 0.1526, 0.2999, 0.1288, 0.2993, 0.1283, 0.2512, 0.1531, 0.2497, 0.1541, 0.3689, 0.1294, 0.3745, 0.1288, 0.2993, 0.1526, 0.2999, 0.1294, 0.3745, 0.104, 0.3749, 0.1027, 0.2997, 0.1288, 0.2993, 0.1563, 0.4788, 0.1317, 0.5168, 0.1313, 0.487, 0.156, 0.4649, 0.1574, 0.5241, 0.1324, 0.568, 0.1317, 0.5168, 0.1563, 0.4788, 0.1324, 0.568, 0.1071, 0.6139, 0.1063, 0.5551, 0.1317, 0.5168, 0.05411, 0.4838, 0.03093, 0.4681, 0.03122, 0.4612, 0.05397, 0.47, 0.05414, 0.5292, 0.03177, 0.4958, 0.03093, 0.4681, 0.05411, 0.4838, 0.03177, 0.4958, 0.00152, 0.5025, 0.001477, 0.4838, 0.03093, 0.4681, 0.2519, 0.188, 0.2994, 0.1779, 0.3147, 0.233, 0.2756, 0.234, 0.2136, 0.1507, 0.2666, 0.1225, 0.2994, 0.1779, 0.2519, 0.188, 0.2666, 0.1225, 0.3445, 0.1082, 0.3492, 0.1744, 0.2994, 0.1779, 1.044, 0.1504, 0.9884, 0.09043, 1.087, 0.06798, 1.098, 0.1504, 0.9863, 0.1612, 0.9352, 0.1363, 0.9884, 0.09043, 1.044, 0.1504, 0.9352, 0.1363, 0.8654, 0.1242, 0.8756, 0.06278, 0.9884, 0.09043, 0.6854, 0.1191, 0.6578, 0.1624, 0.6132, 0.1548, 0.6172, 0.1054, 0.7357, 0.1498, 0.6882, 0.1753, 0.6578, 0.1624, 0.6854, 0.1191, 0.6882, 0.1753, 0.6595, 0.2038, 0.6427, 0.1987, 0.6578, 0.1624, 0.9563, 0.7729, 0.909, 0.8263, 0.8895, 0.6579, 0.9268, 0.6144, 0.9915, 0.8387, 0.934, 0.8882, 0.909, 0.8263, 0.9563, 0.7729, 0.934, 0.8882, 0.8433, 0.9015, 0.8485, 0.8401, 0.909, 0.8263, 0.1837, 0.8701, 0.2425, 0.9203, 0.1298, 0.9478, 0.1169, 0.8918, 0.2298, 0.8278, 0.2866, 0.8755, 0.2425, 0.9203, 0.1837, 0.8701, 0.2866, 0.8755, 0.3665, 0.8883, 0.3762, 0.939, 0.2425, 0.9203, 0.5352, 0.8618, 0.5547, 0.8064, 0.5997, 0.8103, 0.596, 0.875, 0.4902, 0.8302, 0.5169, 0.781, 0.5547, 0.8064, 0.5352, 0.8618, 0.5169, 0.781, 0.5261, 0.7444, 0.5607, 0.781, 0.5547, 0.8064, 0.8585, 0.305, 0.8254, 0.2993, 0.8249, 0.245, 0.8597, 0.2492, 0.8575, 0.3619, 0.8242, 0.3569, 0.8254, 0.2993, 0.8585, 0.305, 0.8242, 0.3569, 0.7898, 0.356, 0.7882, 0.2922, 0.8254, 0.2993, 0.8566, 0.4309, 0.823, 0.4272, 0.8242, 0.3569, 0.8575, 0.3619, 0.8556, 0.508, 0.8218, 0.5061, 0.823, 0.4272, 0.8566, 0.4309, 0.8218, 0.5061, 0.787, 0.5039, 0.7885, 0.4257, 0.823, 0.4272, 0.7885, 0.4257, 0.7535, 0.4201, 0.7547, 0.3576, 0.7898, 0.356, 0.787, 0.5039, 0.7523, 0.4745, 0.7535, 0.4201, 0.7885, 0.4257, 0.7523, 0.4745, 0.7267, 0.4498, 0.7274, 0.4153, 0.7535, 0.4201, 1.101, 0.2179, 0.1441, 0.2165, 0.5795, 0.1955, 0.6113, 0.1941, 0.1024, 0.2848, 0.1462, 0.2836, 0.1441, 0.2165, 0.1007, 0.2179, 0.1462, 0.2836, 0.2045, 0.2756, 0.2019, 0.2071, 0.1441, 0.2165, 0.1042, 0.3933, 0.1485, 0.3913, 0.1462, 0.2836, 0.1024, 0.2848, 0.1057, 0.5079, 0.1502, 0.498, 0.1485, 0.3913, 0.1042, 0.3933, 0.1502, 0.498, 0.2094, 0.4758, 0.2071, 0.3831, 0.1485, 0.3913, 0.2071, 0.3831, 0.474, 0.3962, 0.4739, 0.3171, 0.2045, 0.2756, 0.2094, 0.4758, 0.4742, 0.4809, 0.474, 0.3962, 0.2071, 0.3831, 0.4742, 0.4809, 0.4855, 0.4388, 0.4855, 0.4043, 0.474, 0.3962, 0.3526, 0.289, 0.3182, 0.287, 0.3147, 0.233, 0.3513, 0.2332, 0.3536, 0.346, 0.3194, 0.3446, 0.3182, 0.287, 0.3526, 0.289, 0.3194, 0.3446, 0.2813, 0.343, 0.2799, 0.2847, 0.3182, 0.287, 0.3546, 0.4149, 0.3206, 0.4149, 0.3194, 0.3446, 0.3536, 0.346, 0.3556, 0.492, 0.3218, 0.4939, 0.3206, 0.4149, 0.3546, 0.4149, 0.3218, 0.4939, 0.2839, 0.4845, 0.2827, 0.4149, 0.3206, 0.4149, 0.2827, 0.4149, 0.2419, 0.418, 0.2404, 0.3464, 0.2813, 0.343, 0.2839, 0.4845, 0.2424, 0.4643, 0.2419, 0.418, 0.2827, 0.4149, 0.2424, 0.4643, 0.2083, 0.4597, 0.2077, 0.4258, 0.2419, 0.418, 0.1027, 0.2997, 0.07675, 0.3019, 0.07512, 0.2539, 0.1017, 0.2523, 0.104, 0.3749, 0.07854, 0.377, 0.07675, 0.3019, 0.1027, 0.2997, 0.07854, 0.377, 0.0535, 0.3738, 0.05277, 0.3049, 0.07675, 0.3019, 0.1049, 0.4402, 0.07925, 0.4401, 0.07854, 0.377, 0.104, 0.3749, 0.1057, 0.5056, 0.07965, 0.4896, 0.07925, 0.4401, 0.1049, 0.4402, 0.07965, 0.4896, 0.05397, 0.47, 0.05406, 0.4379, 0.07925, 0.4401, 0.05406, 0.4379, 0.03153, 0.4355, 0.03113, 0.3717, 0.0535, 0.3738, 0.05397, 0.47, 0.03122, 0.4612, 0.03153, 0.4355, 0.05406, 0.4379, 0.03122, 0.4612, 0.001442, 0.4695, 0.00136, 0.4357, 0.03153, 0.4355, 0.3492, 0.1744, 0.3997, 0.1729, 0.3881, 0.2294, 0.3513, 0.2332, 0.3445, 0.1082, 0.4255, 0.1145, 0.3997, 0.1729, 0.3492, 0.1744, 0.4255, 0.1145, 0.4872, 0.1386, 0.4496, 0.1785, 0.3997, 0.1729, 0.3289, 0.04696, 0.4891, 0.06708, 0.4255, 0.1145, 0.3445, 0.1082, 0.98, 0.01126, 0.6304, 0.05105, 0.4891, 0.06708, 1.329, 0.04696, 0.6304, 0.05105, 0.6172, 0.1054, 0.5449, 0.1122, 0.4891, 0.06708, 0.5449, 0.1122, 0.5674, 0.1579, 0.5349, 0.1678, 0.4872, 0.1386, 0.6172, 0.1054, 0.6132, 0.1548, 0.5674, 0.1579, 0.5449, 0.1122, 0.6132, 0.1548, 0.6113, 0.1941, 0.5795, 0.1955, 0.5674, 0.1579, 0.8485, 0.8401, 0.7899, 0.8239, 0.8169, 0.6681, 0.8534, 0.6683, 0.8433, 0.9015, 0.7595, 0.8818, 0.7899, 0.8239, 0.8485, 0.8401, 0.7595, 0.8818, 0.7102, 0.8406, 0.7453, 0.7892, 0.7899, 0.8239, 0.8282, 0.9542, 0.6988, 0.9191, 0.7595, 0.8818, 0.8433, 0.9015, 0.48, 0.9887, 0.5871, 0.9321, 0.6988, 0.9191, 0.8282, 0.9542, 0.5871, 0.9321, 0.596, 0.875, 0.6596, 0.8679, 0.6988, 0.9191, 0.6596, 0.8679, 0.6453, 0.8109, 0.6857, 0.7891, 0.7102, 0.8406, 0.596, 0.875, 0.5997, 0.8103, 0.6453, 0.8109, 0.6596, 0.8679, 0.5997, 0.8103, 0.6007, 0.7821, 0.6409, 0.785, 0.6453, 0.8109, 1.001, 0.3133, 0.9681, 0.3005, 0.9699, 0.2458, 1.001, 0.2624, 1.001, 0.3693, 0.968, 0.3587, 0.9681, 0.3005, 1.001, 0.3133, 0.968, 0.3587, 0.9281, 0.3573, 0.9285, 0.2989, 0.9681, 0.3005, 1.001, 0.4357, 0.9679, 0.4303, 0.968, 0.3587, 1.001, 0.3693, 1.001, 0.4695, 0.9681, 0.4765, 0.9679, 0.4303, 1.001, 0.4357, 0.9681, 0.4765, 0.9273, 0.4989, 0.9276, 0.4293, 0.9679, 0.4303, 0.9276, 0.4293, 0.8902, 0.4305, 0.8909, 0.3601, 0.9281, 0.3573, 0.9273, 0.4989, 0.8894, 0.5095, 0.8902, 0.4305, 0.9276, 0.4293, 0.8894, 0.5095, 0.8556, 0.508, 0.8566, 0.4309, 0.8902, 0.4305, 1.001, 0.4838, 0.9675, 0.5011, 0.9681, 0.4765, 1.001, 0.4695, 1.002, 0.5025, 0.9679, 0.5262, 0.9675, 0.5011, 1.001, 0.4838, 0.9679, 0.5262, 0.9268, 0.579, 0.9275, 0.5459, 0.9675, 0.5011, 1.002, 0.5277, 0.9679, 0.5533, 0.9679, 0.5262, 1.002, 0.5025, 1.002, 0.5352, 0.9673, 0.5634, 0.9679, 0.5533, 1.002, 0.5277, 0.9673, 0.5634, 0.9268, 0.6144, 0.9267, 0.6047, 0.9679, 0.5533, 0.9267, 0.6047, 0.8892, 0.6481, 0.8895, 0.6248, 0.9268, 0.579, 0.9268, 0.6144, 0.8895, 0.6579, 0.8892, 0.6481, 0.9267, 0.6047, 0.8895, 0.6579, 0.8534, 0.6683, 0.8536, 0.6584, 0.8892, 0.6481, 0.8546, 0.5851, 0.8206, 0.5851, 0.8218, 0.5061, 0.8556, 0.508, 0.8539, 0.6359, 0.818, 0.6357, 0.8206, 0.5851, 0.8546, 0.5851, 0.818, 0.6357, 0.7798, 0.6281, 0.7857, 0.5824, 0.8206, 0.5851, 0.8536, 0.6584, 0.8176, 0.6584, 0.818, 0.6357, 0.8539, 0.6359, 0.8534, 0.6683, 0.8169, 0.6681, 0.8176, 0.6584, 0.8536, 0.6584, 0.8169, 0.6681, 0.778, 0.6665, 0.7794, 0.6508, 0.8176, 0.6584, 0.7794, 0.6508, 0.7497, 0.5948, 0.7503, 0.5685, 0.7798, 0.6281, 0.778, 0.6665, 0.7494, 0.6003, 0.7497, 0.5948, 0.7794, 0.6508, 0.7494, 0.6003, 0.7226, 0.5818, 0.7235, 0.562, 0.7497, 0.5948, 0.7208, 0.3067, 0.7403, 0.252, 0.6783, 0.2191, 0.6966, 0.2324, 0.7274, 0.3676, 0.7406, 0.329, 0.7403, 0.252, 0.7208, 0.3067, 0.7406, 0.329, 1.001, 0.2851, 1.001, 0.2166, 0.7403, 0.252, 0.7274, 0.4153, 0.7389, 0.408, 0.7406, 0.329, 0.7274, 0.3676, 0.7267, 0.4498, 0.7373, 0.4927, 0.7389, 0.408, 0.7274, 0.4153, 0.7373, 0.4927, 1.001, 0.4855, 1.002, 0.3927, 0.7389, 0.408, 0.001749, 0.3927, 0.06009, 0.3957, 0.05886, 0.288, 0.001399, 0.2851, 0.001427, 0.4855, 0.06104, 0.5024, 0.06009, 0.3957, 0.001749, 0.3927, 0.06104, 0.5024, 0.1057, 0.5079, 0.1042, 0.3933, 0.06009, 0.3957, 0.7241, 0.5191, 0.7353, 0.5946, 0.7373, 0.4927, 0.7267, 0.4498, 0.7239, 0.5382, 0.6961, 0.6289, 0.7353, 0.5946, 0.7241, 0.5191, 0.6961, 0.6289, 0.6703, 0.6766, 0.7038, 0.7502, 0.7818, 0.7838, 0.9118, 0.7575, 0.9992, 0.5476, 0.7353, 0.5946, 0.7235, 0.562, 0.6956, 0.649, 0.6961, 0.6289, 0.7239, 0.5382, 0.7226, 0.5818, 0.6988, 0.6694, 0.6956, 0.649, 0.7235, 0.562, 0.6988, 0.6694, 0.6781, 0.7518, 0.6681, 0.6987, 0.6956, 0.649, 0.6681, 0.6987, 0.6329, 0.7063, 0.6349, 0.6527, 0.6521, 0.6666, 0.6703, 0.6766, 0.6781, 0.7518, 0.6409, 0.785, 0.6329, 0.7063, 0.6681, 0.6987, 0.6409, 0.785, 0.6007, 0.7821, 0.6026, 0.708, 0.6329, 0.7063, 0.1072, 0.6178, 0.1294, 0.5975, 0.1514, 0.5771, 0.1502, 0.498, 0.1057, 0.5079, 0.2537, 0.9168, 0.2743, 0.8586, 0.1514, 0.5771, 0.1294, 0.5975, 0.2924, 0.7983, 0.3021, 0.7424, 0.2129, 0.5377, 0.1774, 0.5569, 0.6026, 0.708, 0.5725, 0.7032, 0.5723, 0.6495, 0.5901, 0.6178, 0.6046, 0.5819, 0.6007, 0.7821, 0.5607, 0.781, 0.5725, 0.7032, 0.6026, 0.708, 0.5607, 0.781, 0.5261, 0.7444, 0.538, 0.6923, 0.5725, 0.7032, 0.538, 0.6923, 0.5123, 0.6403, 0.5124, 0.6202, 0.5365, 0.6701, 0.5261, 0.7444, 0.5087, 0.6604, 0.5123, 0.6403, 0.538, 0.6923, 0.5087, 0.6604, 0.4872, 0.571, 0.4867, 0.5512, 0.5123, 0.6403, 0.4948, 0.2963, 0.4605, 0.286, 0.4748, 0.2158, 0.5225, 0.2241, 0.4865, 0.3566, 0.4589, 0.3448, 0.4605, 0.286, 0.4948, 0.2963, 0.4589, 0.3448, 0.4231, 0.3414, 0.4257, 0.2777, 0.4605, 0.286, 0.4855, 0.4043, 0.4591, 0.4073, 0.4589, 0.3448, 0.4865, 0.3566, 0.4855, 0.4388, 0.4594, 0.4617, 0.4591, 0.4073, 0.4855, 0.4043, 0.4594, 0.4617, 0.4243, 0.4894, 0.4236, 0.4112, 0.4591, 0.4073, 0.4236, 0.4112, 0.3886, 0.4115, 0.3878, 0.3412, 0.4231, 0.3414, 0.4243, 0.4894, 0.3894, 0.4905, 0.3886, 0.4115, 0.4236, 0.4112, 0.3894, 0.4905, 0.3556, 0.492, 0.3546, 0.4149, 0.3886, 0.4115, 0.4869, 0.5083, 0.4596, 0.5388, 0.4594, 0.4617, 0.4855, 0.4388, 0.4867, 0.5274, 0.46, 0.5559, 0.4596, 0.5388, 0.4869, 0.5083, 0.46, 0.5559, 0.43, 0.6139, 0.4248, 0.5679, 0.4596, 0.5388, 0.4867, 0.5512, 0.4601, 0.5822, 0.46, 0.5559, 0.4867, 0.5274, 0.4872, 0.571, 0.4603, 0.5877, 0.4601, 0.5822, 0.4867, 0.5512, 0.4603, 0.5877, 0.4312, 0.6523, 0.43, 0.6366, 0.4601, 0.5822, 0.43, 0.6366, 0.3927, 0.6429, 0.3925, 0.6202, 0.43, 0.6139, 0.4312, 0.6523, 0.3933, 0.6527, 0.3927, 0.6429, 0.43, 0.6366, 0.3933, 0.6527, 0.3578, 0.6529, 0.3576, 0.6427, 0.3927, 0.6429, 0.3566, 0.5691, 0.3229, 0.5659, 0.3218, 0.4939, 0.3556, 0.492, 0.3573, 0.6202, 0.3224, 0.6092, 0.3229, 0.5659, 0.3566, 0.5691, 0.3224, 0.6092, 0.2852, 0.5646, 0.2842, 0.5315, 0.3229, 0.5659, 0.3576, 0.6427, 0.3228, 0.6325, 0.3224, 0.6092, 0.3573, 0.6202, 0.3578, 0.6529, 0.3226, 0.6423, 0.3228, 0.6325, 0.3576, 0.6427, 0.3226, 0.6423, 0.2857, 0.5999, 0.2856, 0.5903, 0.3228, 0.6325, 0.2856, 0.5903, 0.2441, 0.5411, 0.2437, 0.514, 0.2852, 0.5646, 0.2857, 0.5999, 0.2451, 0.5511, 0.2441, 0.5411, 0.2856, 0.5903, 0.2451, 0.5511, 0.2096, 0.5255, 0.2093, 0.5181, 0.2441, 0.5411, 0.2051, 0.3032, 0.1743, 0.3004, 0.1786, 0.2414, 0.2035, 0.2519, 0.2064, 0.3593, 0.1757, 0.3649, 0.1743, 0.3004, 0.2051, 0.3032, 0.1757, 0.3649, 0.1541, 0.3689, 0.1526, 0.2999, 0.1743, 0.3004, 0.2077, 0.4258, 0.1769, 0.4287, 0.1757, 0.3649, 0.2064, 0.3593, 0.2083, 0.4597, 0.1778, 0.4542, 0.1769, 0.4287, 0.2077, 0.4258, 0.1778, 0.4542, 0.156, 0.4649, 0.1552, 0.4329, 0.1769, 0.4287, 0.1552, 0.4329, 0.1304, 0.4375, 0.1294, 0.3745, 0.1541, 0.3689, 0.156, 0.4649, 0.1313, 0.487, 0.1304, 0.4375, 0.1552, 0.4329, 0.1313, 0.487, 0.1057, 0.5056, 0.1049, 0.4402, 0.1304, 0.4375, 0.2086, 0.474, 0.1782, 0.4611, 0.1778, 0.4542, 0.2083, 0.4597, 0.2089, 0.4928, 0.1781, 0.4888, 0.1782, 0.4611, 0.2086, 0.474, 0.1781, 0.4888, 0.1574, 0.5241, 0.1563, 0.4788, 0.1782, 0.4611, 0.2093, 0.5181, 0.1782, 0.4998, 0.1781, 0.4888, 0.2089, 0.4928, 0.2096, 0.5255, 0.1955, 0.5753, 0.1782, 0.4998, 0.2093, 0.5181, 0.1955, 0.5753, 0.1622, 0.6359, 0.1615, 0.5846, 0.1782, 0.4998, 0.1615, 0.5846, 0.1343, 0.6366, 0.1324, 0.568, 0.1574, 0.5241, 0.1622, 0.6359, 0.135, 0.6597, 0.1343, 0.6366, 0.1615, 0.5846, 0.135, 0.6597, 0.1083, 0.687, 0.1075, 0.6427, 0.1343, 0.6366, 0.1063, 0.5551, 0.08002, 0.5193, 0.07965, 0.4896, 0.1057, 0.5056, 0.1071, 0.6139, 0.08055, 0.5706, 0.08002, 0.5193, 0.1063, 0.5551, 0.08055, 0.5706, 0.05414, 0.5292, 0.05411, 0.4838, 0.08002, 0.5193, 0.1075, 0.6427, 0.08055, 0.6393, 0.08055, 0.5706, 0.1071, 0.6139, 0.1083, 0.687, 0.08056, 0.6624, 0.08055, 0.6393, 0.1075, 0.6427, 0.08056, 0.6624, 0.05256, 0.6413, 0.05181, 0.59, 0.08055, 0.6393, 0.05181, 0.59, 0.03194, 0.5069, 0.03177, 0.4958, 0.05414, 0.5292, 0.05256, 0.6413, 0.01786, 0.5836, 0.03194, 0.5069, 0.05181, 0.59, 0.01786, 0.5836, 0.0016, 0.5352, 0.001582, 0.5277, 0.03194, 0.5069, 0.1786, 0.2414, 0.2106, 0.2057, 0.2354, 0.2336, 0.2035, 0.2519, 0.1531, 0.2497, 0.1707, 0.2085, 0.2106, 0.2057, 0.1786, 0.2414, 0.1707, 0.2085, 0.2136, 0.1507, 0.2519, 0.188, 0.2106, 0.2057, 0.1283, 0.2512, 0.1344, 0.2119, 0.1707, 0.2085, 0.1531, 0.2497, 0.1017, 0.2523, 0.1006, 0.213, 0.1344, 0.2119, 0.1283, 0.2512, 0.1006, 0.213, 0.09779, 0.1504, 0.1518, 0.1451, 0.1344, 0.2119, 0.1518, 0.1451, 0.1999, 0.08054, 0.2666, 0.1225, 0.2136, 0.1507, 0.09779, 0.1504, 0.08713, 0.06798, 0.1999, 0.08054, 0.1518, 0.1451, 1.087, 0.06798, 0.98, 0.01126, 1.329, 0.04696, 1.2, 0.08054, 0.07512, 0.2539, 0.06696, 0.2152, 0.1006, 0.213, 0.1017, 0.2523, 0.05018, 0.2548, 0.03115, 0.2153, 0.06696, 0.2152, 0.07512, 0.2539, 1.031, 0.2153, 0.9863, 0.1612, 1.044, 0.1504, 1.067, 0.2152, 1.023, 0.246, 0.9923, 0.2161, 1.031, 0.2153, 1.05, 0.2548, 1.001, 0.2624, 0.9699, 0.2458, 0.9923, 0.2161, 1.023, 0.246, 0.9699, 0.2458, 0.9317, 0.2481, 0.9526, 0.2009, 0.9923, 0.2161, 0.9526, 0.2009, 0.9078, 0.1929, 0.9352, 0.1363, 0.9863, 0.1612, 0.9317, 0.2481, 0.8945, 0.2485, 0.9078, 0.1929, 0.9526, 0.2009, 0.8945, 0.2485, 0.8597, 0.2492, 0.8615, 0.1903, 0.9078, 0.1929, 0.8756, 0.06278, 0.7459, 0.07866, 0.6304, 0.05105, 0.98, 0.01126, 0.8654, 0.1242, 0.7938, 0.1291, 0.7459, 0.07866, 0.8756, 0.06278, 0.7938, 0.1291, 0.7357, 0.1498, 0.6854, 0.1191, 0.7459, 0.07866, 0.8615, 0.1903, 0.8148, 0.1884, 0.7938, 0.1291, 0.8654, 0.1242, 0.8597, 0.2492, 0.8249, 0.245, 0.8148, 0.1884, 0.8615, 0.1903, 0.8249, 0.245, 0.7871, 0.2412, 0.7681, 0.192, 0.8148, 0.1884, 0.7681, 0.192, 0.7205, 0.1996, 0.6882, 0.1753, 0.7357, 0.1498, 0.7871, 0.2412, 0.7428, 0.2278, 0.7205, 0.1996, 0.7681, 0.192, 0.7428, 0.2278, 0.6966, 0.2324, 0.6783, 0.2191, 0.7205, 0.1996, 1.018, 0.5836, 0.9901, 0.6911, 0.9673, 0.5634, 1.002, 0.5352, 1.053, 0.6413, 1.038, 0.7419, 0.9901, 0.6911, 1.018, 0.5836, 1.038, 0.7419, 0.9915, 0.8387, 0.9563, 0.7729, 0.9901, 0.6911, 0.08056, 0.6624, 0.07373, 0.7456, 0.0382, 0.7419, 0.05256, 0.6413, 0.1083, 0.687, 0.1103, 0.7748, 0.07373, 0.7456, 0.08056, 0.6624, 0.1103, 0.7748, 0.1169, 0.8918, 0.04476, 0.8769, 0.07373, 0.7456, 1.045, 0.8769, 0.9926, 0.9316, 0.934, 0.8882, 0.9915, 0.8387, 1.117, 0.8918, 1.13, 0.9478, 0.9926, 0.9316, 1.045, 0.8769, 1.13, 0.9478, 1.48, 0.9887, 0.8282, 0.9542, 0.9926, 0.9316, 0.135, 0.6597, 0.145, 0.7421, 0.1103, 0.7748, 0.1083, 0.687, 0.1622, 0.6359, 0.1797, 0.735, 0.145, 0.7421, 0.135, 0.6597, 0.1797, 0.735, 0.2298, 0.8278, 0.1837, 0.8701, 0.145, 0.7421, 0.1955, 0.5753, 0.225, 0.6804, 0.1797, 0.735, 0.1622, 0.6359, 0.2096, 0.5255, 0.2451, 0.5511, 0.225, 0.6804, 0.1955, 0.5753, 0.2451, 0.5511, 0.2857, 0.5999, 0.2601, 0.7599, 0.225, 0.6804, 0.2601, 0.7599, 0.3062, 0.8151, 0.2866, 0.8755, 0.2298, 0.8278, 0.2857, 0.5999, 0.3226, 0.6423, 0.3062, 0.8151, 0.2601, 0.7599, 0.3226, 0.6423, 0.3578, 0.6529, 0.3624, 0.8294, 0.3062, 0.8151, 0.3762, 0.939, 0.4895, 0.9093, 0.5871, 0.9321, 0.48, 0.9887, 0.3665, 0.8883, 0.4414, 0.87, 0.4895, 0.9093, 0.3762, 0.939, 0.4414, 0.87, 0.4902, 0.8302, 0.5352, 0.8618, 0.4895, 0.9093, 0.3624, 0.8294, 0.4168, 0.813, 0.4414, 0.87, 0.3665, 0.8883, 0.3578, 0.6529, 0.3933, 0.6527, 0.4168, 0.813, 0.3624, 0.8294, 0.3933, 0.6527, 0.4312, 0.6523, 0.4598, 0.7775, 0.4168, 0.813, 0.4598, 0.7775, 0.4903, 0.7196, 0.5169, 0.781, 0.4902, 0.8302, 0.4312, 0.6523, 0.4603, 0.5877, 0.4903, 0.7196, 0.4598, 0.7775, 0.4603, 0.5877, 0.4872, 0.571, 0.5087, 0.6604, 0.4903, 0.7196, 0.6769, 0.7667, 0.6502, 0.7636, 0.7051, 0.8479, 0.75, 0.8195, 0.6239, 0.7301, 0.6027, 0.6995, 0.5997, 0.8108, 0.647, 0.837, 0.5804, 0.7279, 0.5529, 0.7588, 0.4944, 0.838, 0.5508, 0.8322, 0.5266, 0.7594, 0.5012, 0.7407, 0.4253, 0.7694, 0.454, 0.8067, 0.9118, 0.7575, 0.9234, 0.8129, 1.035, 0.5638, 0.9992, 0.5476, 0.7818, 0.7838, 0.75, 0.8195, 0.9234, 0.8129, 0.9118, 0.7575, 0.75, 0.8195, 0.7051, 0.8479, 0.946, 0.8723, 0.9234, 0.8129, 0.946, 0.8723, 0.9786, 0.929, 1.084, 0.5998, 1.062, 0.5815, 0.7051, 0.8479, 0.647, 0.837, 0.9786, 0.929, 0.946, 0.8723, 0.647, 0.837, 0.5997, 0.8108, 1.148, 0.97, 0.9786, 0.929, 0.1484, 0.97, 0.2537, 0.9168, 0.1294, 0.5975, 0.1072, 0.6178, 0.5997, 0.8108, 0.5508, 0.8322, 0.2537, 0.9168, 0.1484, 0.97, 0.5508, 0.8322, 0.4944, 0.838, 0.2743, 0.8586, 0.2537, 0.9168, 0.2743, 0.8586, 0.2924, 0.7983, 0.1774, 0.5569, 0.1514, 0.5771, 0.4944, 0.838, 0.454, 0.8067, 0.2924, 0.7983, 0.2743, 0.8586, 0.454, 0.8067, 0.4253, 0.7694, 0.3021, 0.7424, 0.2924, 0.7983, 0.7038, 0.7502, 0.6769, 0.7667, 0.75, 0.8195, 0.7818, 0.7838, 0.6703, 0.6766, 0.6521, 0.6666, 0.6769, 0.7667, 0.7038, 0.7502, 0.6521, 0.6666, 0.6349, 0.6527, 0.6502, 0.7636, 0.6769, 0.7667, 0.6502, 0.7636, 0.6239, 0.7301, 0.647, 0.837, 0.7051, 0.8479, 0.6349, 0.6527, 0.618, 0.6192, 0.6239, 0.7301, 0.6502, 0.7636, 0.618, 0.6192, 0.6046, 0.5819, 0.6039, 0.6298, 0.6027, 0.6995, 0.6239, 0.7301, 0.6027, 0.6995, 0.5804, 0.7279, 0.5508, 0.8322, 0.5997, 0.8108, 0.6046, 0.5819, 0.5901, 0.6178, 0.5804, 0.7279, 0.6027, 0.6995, 0.6039, 0.6298, 0.5901, 0.6178, 0.5723, 0.6495, 0.5529, 0.7588, 0.5804, 0.7279, 0.5529, 0.7588, 0.5266, 0.7594, 0.454, 0.8067, 0.4944, 0.838, 0.5723, 0.6495, 0.5548, 0.6618, 0.5266, 0.7594, 0.5529, 0.7588, 0.5548, 0.6618, 0.5365, 0.6701, 0.5012, 0.7407, 0.5266, 0.7594])
me_cube_003.use_remesh_preserve_volume = False
me_cube_003.use_remesh_preserve_attributes = False
me_cube_003.use_mirror_vertex_groups = False
me_cube_003.update()

# ---- objects
ob_cube = bpy.data.objects.new('Cube', me_cube_003)
ob_lamp = bpy.data.objects.new('Lamp', light_lamp)
ob_camera = bpy.data.objects.new('Camera', cam_camera)

# ---- transforms, parenting, visibility, modifiers, constraints
ob_cube.location = (0.0, 0.0, 0.0)
ob_cube.scale = (0.6916, 0.7864, 0.9466)
ob_cube.lineart.crease_threshold = 0.0
ob_lamp.location = (4.076, 1.005, 5.904)
ob_lamp.rotation_euler = (0.6503, 0.05522, 1.866)
ob_lamp.lock_rotations_4d = False
ob_lamp.empty_display_type = 'ARROWS'
ob_lamp.color = (0.0, 0.0, 0.0, 0.0)
ob_lamp.lineart.crease_threshold = 0.0
ob_camera.location = (7.481, -6.508, 5.344)
ob_camera.rotation_euler = (1.109, 0.01082, 0.8149)
ob_camera.lock_rotations_4d = False
ob_camera.empty_display_type = 'ARROWS'
ob_camera.color = (0.0, 0.0, 0.0, 0.0)
ob_camera.display_type = 'WIRE'
ob_camera.lineart.crease_threshold = 0.0

# ---- collection membership
col_collection_1.objects.link(ob_cube)
col_collection_1.objects.link(ob_lamp)
col_collection_1.objects.link(ob_camera)

# ---- scene / render settings (as saved in the file)
scene.camera = ob_camera
scene.frame_start = 1; scene.frame_end = 250; scene.frame_set(1)
scene.render.engine = 'BLENDER_EEVEE_NEXT'
scene.render.resolution_percentage = 50
scene.render.dither_intensity = 0.0
scene.cycles.use_denoising = False
scene.cycles.samples = 10
scene.cycles.sampling_pattern = 'TABULATED_SOBOL'
scene.cycles.light_sampling_threshold = 0.0
scene.cycles.use_adaptive_sampling = False
scene.cycles.use_light_tree = False
scene.cycles.blur_glossy = 0.0
scene.cycles.pixel_filter_type = 'GAUSSIAN'
scene.cycles.sample_clamp_indirect = 0.0
scene.view_settings.view_transform = 'Standard'
bpy.context.view_layer.update()
